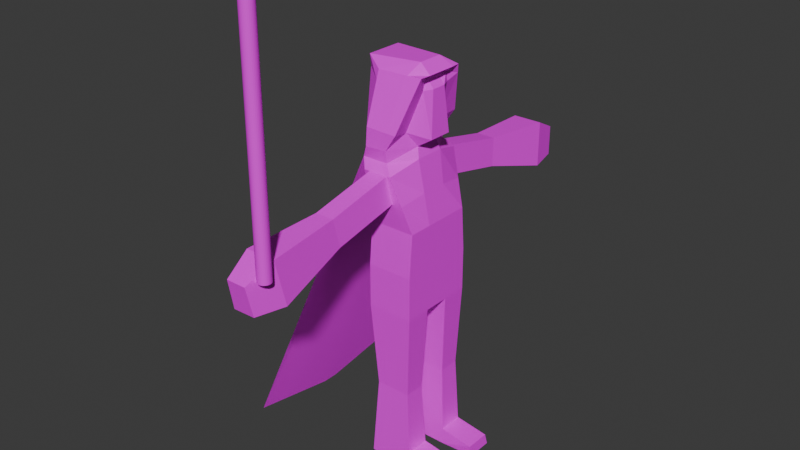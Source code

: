 # Source: untitled2.blend  (saved by Blender 4.2.66; exported with 4.5.12 LTS)
import bpy
from mathutils import Matrix  # noqa: F401  (used for matrix-valued properties, if any)

bpy.ops.wm.read_factory_settings(use_empty=True)
scene = bpy.context.scene
scene.name = 'Scene'

# ---- collections
col_collection = bpy.data.collections.new('Collection'); scene.collection.children.link(col_collection)

# ---- images (referenced by path relative to the original .blend; pixels are not part of the script)
import os
ASSET_DIR = os.environ.get("B2B_ASSET_DIR", "")  # directory of the original .blend (textures are referenced by path, not embedded)
HERE = os.path.dirname(os.path.abspath(__file__))  # packed textures are extracted next to this script under _unpacked/

def load_image(name, relpath, width, height, colorspace="sRGB"):
    """Load a texture the original file referenced (path relative to the .blend, or extracted next to this script)."""
    p = next((c for c in (os.path.join(HERE, relpath), os.path.join(ASSET_DIR, relpath)) if relpath and os.path.exists(c)), "")
    if p:
        img = bpy.data.images.load(p, check_existing=True)
        img.name = name
    else:  # same state as the original file: an image datablock whose file is absent (Cycles renders it pink)
        img = bpy.data.images.new(name, width, height)
        img.source = "FILE"
        img.filepath = "//" + (relpath or name)
    img.colorspace_settings.name = colorspace
    return img
img_anikin = load_image('anikin', 'textures/anikin.png', 1024, 1024, 'sRGB')

# ---- materials (node trees are filled in below, after node groups)
mat_anikin = bpy.data.materials.new('anikin')
mat_anikin.alpha_threshold = 0.0
mat_anikin.use_transparent_shadow = False
mat_anikin.roughness = 0.5
mat_anikin.line_color = (0.0, 0.0, 0.0, 1.0)

# ---- material node trees
mat_anikin.use_nodes = True; mat_anikin.node_tree.nodes.clear()
_N = mat_anikin.node_tree.nodes; _L = mat_anikin.node_tree.links
n0 = _N.new('ShaderNodeOutputMaterial'); n0.name = 'Material Output'; n0.location = (300, 300)
n1 = _N.new('ShaderNodeBsdfPrincipled'); n1.name = 'Principled BSDF'; n1.location = (10, 300)
n1.inputs[3].default_value = 1.45
n2 = _N.new('ShaderNodeTexImage'); n2.name = 'Image Texture'; n2.location = (-390, 289)
n2.image = img_anikin
n2.interpolation = 'Closest'
_L.new(n1.outputs[0], n0.inputs[0])
_L.new(n2.outputs[0], n1.inputs[0])
n0.is_active_output = True

# ---- world
world_world = bpy.data.worlds.new('World'); scene.world = world_world
world_world.use_nodes = True; world_world.node_tree.nodes.clear()
_N = world_world.node_tree.nodes; _L = world_world.node_tree.links
n0 = _N.new('ShaderNodeOutputWorld'); n0.name = 'World Output'; n0.location = (300, 300)
n1 = _N.new('ShaderNodeBackground'); n1.name = 'Background'; n1.location = (10, 300)
n1.inputs[0].default_value = (0.05088, 0.05088, 0.05088, 1.0)
_L.new(n1.outputs[0], n0.inputs[0])
n0.is_active_output = True
world_world.color = (0.05088, 0.05088, 0.05088)
world_world.sun_shadow_jitter_overblur = 0.0

# ---- meshes
me_cylinder = bpy.data.meshes.new('Cylinder')
me_cylinder.from_pydata([(0.0, 1.0, -1.0), (0.0, 1.0, 1.0), (0.1951, 0.9808, -1.0), (0.1951, 0.9808, 1.0), (0.3827, 0.9239, -1.0), (0.3827, 0.9239, 1.0), (0.5556, 0.8315, -1.0), (0.5556, 0.8315, 1.0), (0.7071, 0.7071, -1.0), (0.7071, 0.7071, 1.0), (0.8315, 0.5556, -1.0), (0.8315, 0.5556, 1.0), (0.9239, 0.3827, -1.0), (0.9239, 0.3827, 1.0), (0.9808, 0.1951, -1.0), (0.9808, 0.1951, 1.0), (1.0, 0.0, -1.0), (1.0, 0.0, 1.0), (0.9808, -0.1951, -1.0), (0.9808, -0.1951, 1.0), (0.9239, -0.3827, -1.0), (0.9239, -0.3827, 1.0), (0.8315, -0.5556, -1.0), (0.8315, -0.5556, 1.0), (0.7071, -0.7071, -1.0), (0.7071, -0.7071, 1.0), (0.5556, -0.8315, -1.0), (0.5556, -0.8315, 1.0), (0.3827, -0.9239, -1.0), (0.3827, -0.9239, 1.0), (0.1951, -0.9808, -1.0), (0.1951, -0.9808, 1.0), (0.0, -1.0, -1.0), (0.0, -1.0, 1.0), (-0.1951, -0.9808, -1.0), (-0.1951, -0.9808, 1.0), (-0.3827, -0.9239, -1.0), (-0.3827, -0.9239, 1.0), (-0.5556, -0.8315, -1.0), (-0.5556, -0.8315, 1.0), (-0.7071, -0.7071, -1.0), (-0.7071, -0.7071, 1.0), (-0.8315, -0.5556, -1.0), (-0.8315, -0.5556, 1.0), (-0.9239, -0.3827, -1.0), (-0.9239, -0.3827, 1.0), (-0.9808, -0.1951, -1.0), (-0.9808, -0.1951, 1.0), (-1.0, 0.0, -1.0), (-1.0, 0.0, 1.0), (-0.9808, 0.1951, -1.0), (-0.9808, 0.1951, 1.0), (-0.9239, 0.3827, -1.0), (-0.9239, 0.3827, 1.0), (-0.8315, 0.5556, -1.0), (-0.8315, 0.5556, 1.0), (-0.7071, 0.7071, -1.0), (-0.7071, 0.7071, 1.0), (-0.5556, 0.8315, -1.0), (-0.5556, 0.8315, 1.0), (-0.3827, 0.9239, -1.0), (-0.3827, 0.9239, 1.0), (-0.1951, 0.9808, -1.0), (-0.1951, 0.9808, 1.0), (2.199, 24.75, -1.883), (-5.014, 37.07, -1.883), (-5.014, 23.89, -0.7318), (-5.014, 24.75, -1.883), (2.199, 37.07, -1.526), (0.586, 33.25, -0.6547), (-6.01, 36.93, -0.6596), (2.199, 28.86, -1.883), (2.199, 32.96, -1.883), (2.199, 28.86, -1.526), (2.199, 32.78, -1.17), (-5.866, 28.86, -1.528), (-5.866, 32.96, -1.528), (-5.014, 29.04, -1.17), (-5.014, 32.78, -1.17), (-0.6508, 27.36, -0.4491), (-4.898, 24.31, -0.4102), (-4.898, 37.51, -0.4102), (1.25, 28.54, -0.05517), (-4.466, 26.36, -0.006947), (-4.466, 35.46, -0.006947), (0.07211, 32.81, -0.5697), (-5.14, 24.36, -0.565), (-5.866, 31.59, -1.885), (-5.866, 30.23, -1.885), (2.199, 30.23, -1.883), (2.199, 31.59, -1.883), (2.199, 31.59, -1.526), (2.199, 31.53, -1.17), (2.199, 30.29, -1.17), (-5.866, 30.23, -1.528), (-5.866, 31.59, -1.528), (2.359, 29.06, -0.4922), (-7.186, 28.91, -0.4539), (0.7185, 31.94, -0.04655), (-7.415, 27.99, 0.04989), (-7.002, 32.75, -0.5563), (0.8343, 37.21, -0.9559), (1.412, 33.01, -0.9183), (1.412, 28.81, -0.9183), (-5.014, 30.21, -0.9183), (1.412, 30.21, -0.9183), (0.2829, 37.07, -1.883), (-1.174, 37.92, -0.7318), (0.2829, 37.07, -1.526), (0.2829, 28.86, -1.883), (-0.1503, 37.35, -0.4225), (2.138, 34.86, -0.01225), (2.138, 26.96, -0.01225), (2.393, 28.51, -0.008067), (0.2829, 31.59, -1.883), (0.2829, 30.23, -1.883), (-0.7194, 37.21, -0.9559), (-1.428, 37.07, -1.883), (-4.118, 23.89, -0.7318), (-1.428, 24.75, -1.526), (-2.928, 24.48, -0.5616), (-1.428, 31.59, -1.883), (-1.428, 30.23, -1.883), (-1.428, 24.75, -1.883), (-4.118, 37.92, -0.7318), (-1.428, 37.07, -1.526), (-1.428, 36.53, -1.17), (-3.226, 24.89, -0.6596), (0.00436, 35.06, -0.01054), (0.5006, 32.87, 0.06325), (-4.046, 37.21, -0.959), (1.39, 33.5, -0.1277), (1.39, 28.32, -0.1277), (-7.373, 33.66, -0.04284), (-7.373, 28.16, -0.04284), (1.976, 29.73, -0.1286), (1.717, 26.5, -0.08776), (-0.3064, 26.33, -0.08563), (-4.099, 48.47, -0.8528), (-1.155, 48.47, -0.8528), (-4.027, 47.76, -1.08), (-0.7003, 47.76, -1.077), (-5.019, 59.81, -0.8965), (-0.3394, 59.81, -0.8966), (-4.905, 58.68, -1.258), (0.3829, 58.68, -1.253), (-4.129, 64.11, -1.011), (-1.072, 64.11, -1.011), (-4.054, 63.36, -1.247), (-0.6006, 63.36, -1.243), (-0.5967, 23.89, -0.7318), (-0.5967, 37.92, -0.7318), (-5.014, 37.92, -0.7318), (2.199, 25.29, -1.17), (2.199, 24.75, -1.526), (-5.014, 37.07, -1.526), (-5.014, 36.53, -1.17), (2.199, 36.53, -1.17), (-5.014, 25.29, -1.17), (-5.014, 24.75, -1.526), (-5.866, 28.86, -1.885), (0.586, 28.57, -0.6547), (-6.01, 24.89, -0.6596), (2.199, 32.96, -1.526), (2.199, 29.04, -1.17), (-0.6508, 34.46, -0.4491), (1.25, 33.28, -0.05517), (0.07211, 29.01, -0.5697), (-5.14, 37.46, -0.565), (0.586, 30.13, -0.6547), (0.586, 31.69, -0.6547), (-6.133, 32.18, -0.6481), (-6.133, 29.64, -0.6481), (2.199, 30.23, -1.526), (-5.014, 31.53, -1.17), (-5.014, 30.29, -1.17), (2.359, 32.76, -0.4922), (-7.186, 32.91, -0.4539), (0.7185, 29.88, -0.04655), (-7.415, 33.83, 0.04989), (0.07211, 30.28, -0.5697), (0.07211, 31.54, -0.5697), (-7.002, 29.07, -0.5563), (-5.014, 37.21, -0.9559), (0.8343, 24.61, -0.9559), (-5.014, 24.61, -0.9559), (-5.014, 33.01, -0.9183), (-5.014, 28.81, -0.9183), (-5.014, 31.61, -0.9183), (1.412, 31.61, -0.9183), (0.2829, 24.75, -1.883), (-1.174, 23.89, -0.7318), (0.2829, 24.75, -1.526), (0.2829, 25.29, -1.17), (0.2829, 36.53, -1.17), (-1.898, 24.89, -0.6596), (-1.898, 36.93, -0.6596), (-0.1503, 24.47, -0.4225), (-1.872, 37.28, -0.56), (-1.872, 24.54, -0.56), (2.393, 33.31, -0.008067), (-0.7194, 24.61, -0.9559), (-1.428, 28.86, -1.883), (-2.928, 37.34, -0.5616), (-1.428, 25.29, -1.17), (-3.226, 36.93, -0.6596), (-1.684, 24.42, -0.4185), (-1.684, 37.4, -0.4185), (0.00436, 26.76, -0.01054), (0.5006, 28.95, 0.06325), (-4.046, 24.61, -0.959), (-4.546, 25.98, -0.08117), (-4.546, 35.84, -0.08117), (1.976, 32.09, -0.1286), (1.717, 35.32, -0.08776), (-0.3064, 35.49, -0.08563), (-4.099, 13.35, -0.8528), (-1.155, 13.35, -0.8528), (-4.027, 14.06, -1.08), (-0.7003, 14.06, -1.077), (-5.019, 2.005, -0.8965), (-0.3394, 2.005, -0.8966), (-4.905, 3.141, -1.258), (0.3829, 3.141, -1.253), (-4.129, -2.285, -1.011), (-1.072, -2.285, -1.011), (-4.054, -1.544, -1.247), (-0.6006, -1.544, -1.243), (2.199, 37.07, -1.883), (-5.866, 32.96, -1.885), (0.2829, 32.96, -1.883), (-1.428, 32.96, -1.883), (2.199, 37.24, -3.282), (-5.014, 37.24, -3.282), (-5.866, 33.13, -3.283), (2.199, 33.13, -3.282), (0.2829, 37.24, -3.282), (0.2829, 33.13, -3.282), (-1.428, 33.13, -3.282), (-1.428, 37.24, -3.282), (2.199, 24.99, -3.273), (-5.014, 24.99, -3.273), (-5.866, 29.09, -3.274), (2.199, 29.09, -3.273), (0.2829, 24.99, -3.273), (0.2829, 29.09, -3.273), (-1.428, 24.99, -3.273), (-1.428, 29.09, -3.273), (-1.351, 28.49, -2.59), (-0.04084, 28.49, -2.59), (-0.04084, 25.35, -2.59), (-1.351, 25.35, -2.59), (-4.094, 25.35, -2.59), (1.426, 25.35, -2.59), (-4.747, 28.49, -2.592), (1.426, 28.49, -2.59), (-4.24, 36.75, -2.578), (-1.363, 36.75, -2.578), (1.549, 33.45, -2.578), (0.01057, 33.45, -2.578), (-1.363, 33.45, -2.578), (-4.924, 33.45, -2.58), (0.01057, 36.75, -2.578), (1.549, 36.75, -2.578), (0.2145, 28.97, -3.129), (-1.412, 25.06, -3.129), (-4.819, 25.06, -3.129), (-1.412, 28.97, -3.129), (0.2145, 25.06, -3.129), (2.036, 25.06, -3.129), (-5.629, 28.97, -3.13), (2.036, 28.97, -3.129), (-1.415, 37.14, -3.143), (0.2291, 33.2, -3.143), (-5.68, 33.2, -3.144), (2.071, 37.14, -3.143), (-4.861, 37.14, -3.143), (2.071, 33.2, -3.143), (-1.415, 33.2, -3.143), (0.2291, 37.14, -3.143), (7.728, 37.24, -3.266), (7.728, 33.13, -3.266), (7.582, 36.85, -3.171), (7.728, 29.09, -3.257), (7.728, 24.99, -3.257), (7.76, 24.83, -3.161), (7.76, 28.73, -3.161), (7.582, 32.91, -3.171), (-18.69, 46.73, -2.905), (-18.69, 15.09, -2.905), (-19.52, 32.18, -3.077), (-19.52, 29.64, -3.077)], [], [(0, 1, 3, 2), (2, 3, 5, 4), (4, 5, 7, 6), (6, 7, 9, 8), (8, 9, 11, 10), (10, 11, 13, 12), (12, 13, 15, 14), (14, 15, 17, 16), (16, 17, 19, 18), (18, 19, 21, 20), (20, 21, 23, 22), (22, 23, 25, 24), (24, 25, 27, 26), (26, 27, 29, 28), (28, 29, 31, 30), (30, 31, 33, 32), (32, 33, 35, 34), (34, 35, 37, 36), (36, 37, 39, 38), (38, 39, 41, 40), (40, 41, 43, 42), (42, 43, 45, 44), (44, 45, 47, 46), (46, 47, 49, 48), (48, 49, 51, 50), (50, 51, 53, 52), (52, 53, 55, 54), (54, 55, 57, 56), (56, 57, 59, 58), (58, 59, 61, 60), (3, 1, 63, 61, 59, 57, 55, 53, 51, 49, 47, 45, 43, 41, 39, 37, 35, 33, 31, 29, 27, 25, 23, 21, 19, 17, 15, 13, 11, 9, 7, 5), (60, 61, 63, 62), (62, 63, 1, 0), (0, 2, 4, 6, 8, 10, 12, 14, 16, 18, 20, 22, 24, 26, 28, 30, 32, 34, 36, 38, 40, 42, 44, 46, 48, 50, 52, 54, 56, 58, 60, 62), (127, 162, 66, 118), (210, 118, 66, 185), (186, 70, 152, 183), (103, 161, 150, 184), (116, 107, 151, 101), (106, 108, 68, 228), (108, 194, 157, 68), (71, 73, 154, 64), (73, 164, 153, 154), (229, 76, 155, 65), (76, 78, 156, 155), (123, 119, 159, 67), (119, 204, 158, 159), (159, 158, 77, 75), (95, 174, 78, 76), (67, 159, 75, 160), (87, 95, 76, 229), (68, 157, 74, 163), (173, 93, 164, 73), (228, 68, 163, 72), (89, 173, 73, 71), (101, 151, 69, 102), (105, 169, 161, 103), (115, 89, 71, 109), (185, 66, 162, 187), (188, 171, 70, 186), (124, 152, 70, 205), (203, 168, 81, 207), (215, 212, 84, 128), (199, 167, 79, 197), (182, 86, 80, 97), (181, 85, 165, 176), (209, 99, 83, 208), (213, 131, 166, 98), (136, 132, 82, 112), (134, 211, 83, 99), (170, 69, 85, 181), (172, 162, 86, 182), (205, 70, 168, 203), (70, 171, 100, 168), (171, 172, 182, 100), (212, 133, 179, 84), (133, 134, 99, 179), (132, 135, 178, 82), (135, 213, 98, 178), (128, 84, 179, 129), (129, 179, 99, 209), (167, 180, 96, 79), (180, 181, 176, 96), (168, 100, 177, 81), (100, 182, 97, 177), (187, 162, 172, 104), (104, 172, 171, 188), (230, 72, 90, 114), (114, 90, 89, 115), (102, 69, 170, 189), (189, 170, 169, 105), (72, 163, 91, 90), (90, 91, 173, 89), (163, 74, 92, 91), (91, 92, 93, 173), (160, 75, 94, 88), (88, 94, 95, 87), (75, 77, 175, 94), (94, 175, 174, 95), (92, 189, 105, 93), (74, 102, 189, 92), (175, 104, 188, 174), (77, 187, 104, 175), (174, 188, 186, 78), (158, 185, 187, 77), (93, 105, 103, 164), (157, 101, 102, 74), (194, 116, 101, 157), (164, 103, 184, 153), (78, 186, 183, 156), (126, 130, 116, 194), (121, 114, 115, 122), (231, 230, 114, 121), (98, 200, 113, 178), (166, 111, 200, 98), (69, 196, 198, 85), (127, 195, 199, 120), (137, 136, 112, 208), (178, 113, 112, 82), (120, 199, 197, 206), (131, 214, 111, 166), (85, 198, 110, 165), (151, 107, 196, 69), (122, 115, 109, 202), (64, 154, 192, 190), (125, 126, 194, 108), (117, 125, 108, 106), (124, 107, 139, 138), (183, 152, 124, 130), (65, 155, 125, 117), (155, 156, 126, 125), (88, 122, 202, 160), (86, 120, 206, 80), (211, 137, 208, 83), (162, 127, 120, 86), (229, 231, 121, 87), (87, 121, 122, 88), (156, 183, 130, 126), (200, 129, 209, 113), (111, 128, 129, 200), (113, 209, 208, 112), (214, 215, 128, 111), (198, 203, 207, 110), (107, 124, 205, 196), (192, 193, 204, 119), (190, 192, 119, 123), (201, 191, 118, 210), (195, 127, 118, 191), (110, 207, 215, 214), (80, 206, 137, 211), (165, 110, 214, 131), (206, 197, 136, 137), (96, 176, 213, 135), (79, 96, 135, 132), (177, 97, 134, 133), (81, 177, 133, 212), (97, 80, 211, 134), (197, 79, 132, 136), (176, 165, 131, 213), (207, 81, 212, 215), (141, 140, 144, 145), (130, 124, 138, 140), (116, 130, 140, 141), (107, 116, 141, 139), (143, 145, 149, 147), (139, 141, 145, 143), (138, 139, 143, 142), (140, 138, 142, 144), (148, 146, 147, 149), (142, 143, 147, 146), (144, 142, 146, 148), (145, 144, 148, 149), (201, 184, 150, 191), (192, 154, 153, 193), (169, 180, 167, 161), (170, 181, 180, 169), (193, 153, 184, 201), (204, 193, 201, 210), (161, 167, 199, 195), (205, 203, 198, 196), (150, 161, 195, 191), (118, 216, 217, 191), (158, 204, 210, 185), (116, 130, 124, 107), (219, 223, 222, 218), (210, 218, 216, 118), (201, 219, 218, 210), (191, 217, 219, 201), (221, 225, 227, 223), (217, 221, 223, 219), (216, 220, 221, 217), (218, 222, 220, 216), (226, 227, 225, 224), (220, 224, 225, 221), (222, 226, 224, 220), (223, 227, 226, 222), (276, 272, 239, 233), (277, 273, 237, 235), (278, 274, 234, 238), (279, 275, 232, 236), (273, 278, 238, 237), (272, 279, 236, 239), (277, 235, 281, 287), (274, 276, 233, 234), (267, 264, 245, 247), (268, 265, 246, 244), (265, 266, 241, 246), (269, 268, 244, 240), (270, 267, 247, 242), (266, 270, 242, 241), (275, 277, 287, 282), (264, 271, 243, 245), (109, 71, 255, 249), (71, 64, 253, 255), (67, 160, 254, 252), (160, 202, 248, 254), (64, 190, 250, 253), (123, 67, 252, 251), (190, 123, 251, 250), (202, 109, 249, 248), (229, 65, 256, 261), (228, 72, 258, 263), (117, 106, 262, 257), (230, 231, 260, 259), (106, 228, 263, 262), (231, 229, 261, 260), (72, 230, 259, 258), (65, 117, 257, 256), (241, 242, 247, 246), (246, 247, 245, 244), (243, 240, 244, 245), (236, 232, 235, 237), (239, 236, 237, 238), (234, 233, 239, 238), (249, 255, 271, 264), (255, 253, 269, 271), (252, 254, 270, 266), (254, 248, 267, 270), (253, 250, 268, 269), (251, 252, 266, 265), (250, 251, 265, 268), (248, 249, 264, 267), (261, 256, 276, 274), (263, 258, 277, 275), (257, 262, 279, 272), (259, 260, 278, 273), (262, 263, 275, 279), (260, 261, 274, 278), (258, 259, 273, 277), (256, 257, 272, 276), (282, 287, 281, 280), (286, 285, 284, 283), (240, 243, 283, 284), (232, 275, 282, 280), (235, 232, 280, 281), (271, 269, 285, 286), (243, 271, 286, 283), (269, 240, 284, 285), (171, 70, 288, 290), (171, 172, 291, 290), (172, 162, 289, 291)])
_uv = me_cylinder.uv_layers.new(name='UVMap')
_uv.uv.foreach_set('vector', [0.9757, 0.3048, 0.9757, 0.3929, 0.9702, 0.3929, 0.9702, 0.3048, 0.9702, 0.3048, 0.9702, 0.3929, 0.9647, 0.3929, 0.9647, 0.3048, 0.9647, 0.3048, 0.9647, 0.3929, 0.9591, 0.3929, 0.9591, 0.3048, 0.9591, 0.3048, 0.9591, 0.3929, 0.9536, 0.3929, 0.9536, 0.3048, 0.9536, 0.3048, 0.9536, 0.3929, 0.9481, 0.3929, 0.9481, 0.3048, 0.9481, 0.3048, 0.9481, 0.3929, 0.9426, 0.3929, 0.9426, 0.3048, 0.9426, 0.3048, 0.9426, 0.3929, 0.9371, 0.3929, 0.9371, 0.3048, 0.9371, 0.3048, 0.9371, 0.3929, 0.9316, 0.3929, 0.9316, 0.3048, 0.9316, 0.3048, 0.9316, 0.3929, 0.9261, 0.3929, 0.9261, 0.3048, 0.9261, 0.3048, 0.9261, 0.3929, 0.9206, 0.3929, 0.9206, 0.3048, 0.9206, 0.3048, 0.9206, 0.3929, 0.9151, 0.3929, 0.9151, 0.3048, 0.9151, 0.3048, 0.9151, 0.3929, 0.9096, 0.3929, 0.9096, 0.3048, 0.9096, 0.3048, 0.9096, 0.3929, 0.9041, 0.3929, 0.9041, 0.3048, 0.9041, 0.3048, 0.9041, 0.3929, 0.8986, 0.3929, 0.8986, 0.3048, 0.8986, 0.3048, 0.8986, 0.3929, 0.8931, 0.3929, 0.8931, 0.3048, 0.8931, 0.3048, 0.8931, 0.3929, 0.8876, 0.3929, 0.8876, 0.3048, 0.8876, 0.3048, 0.8876, 0.3929, 0.8821, 0.3929, 0.8821, 0.3048, 0.8821, 0.3048, 0.8821, 0.3929, 0.8766, 0.3929, 0.8766, 0.3048, 0.8766, 0.3048, 0.8766, 0.3929, 0.8711, 0.3929, 0.8711, 0.3048, 0.8711, 0.3048, 0.8711, 0.3929, 0.8656, 0.3929, 0.8656, 0.3048, 0.8656, 0.3048, 0.8656, 0.3929, 0.86, 0.3929, 0.86, 0.3048, 0.86, 0.3048, 0.86, 0.3929, 0.8545, 0.3929, 0.8545, 0.3048, 0.8545, 0.3048, 0.8545, 0.3929, 0.849, 0.3929, 0.849, 0.3048, 0.849, 0.3048, 0.849, 0.3929, 0.8435, 0.3929, 0.8435, 0.3048, 0.8435, 0.3048, 0.8435, 0.3929, 0.838, 0.3929, 0.838, 0.3048, 0.838, 0.3048, 0.838, 0.3929, 0.8325, 0.3929, 0.8325, 0.3048, 0.8325, 0.3048, 0.8325, 0.3929, 0.827, 0.3929, 0.827, 0.3048, 0.827, 0.3048, 0.827, 0.3929, 0.8215, 0.3929, 0.8215, 0.3048, 0.8215, 0.3048, 0.8215, 0.3929, 0.816, 0.3929, 0.816, 0.3048, 0.816, 0.3048, 0.816, 0.3929, 0.8105, 0.3929, 0.8105, 0.3048, 0.8518, 0.3022, 0.8435, 0.303, 0.8353, 0.3022, 0.8273, 0.2998, 0.82, 0.2959, 0.8136, 0.2906, 0.8084, 0.2842, 0.8045, 0.2769, 0.8021, 0.269, 0.8012, 0.2607, 0.8021, 0.2525, 0.8045, 0.2446, 0.8084, 0.2373, 0.8136, 0.2309, 0.82, 0.2256, 0.8273, 0.2217, 0.8353, 0.2193, 0.8435, 0.2185, 0.8518, 0.2193, 0.8597, 0.2217, 0.867, 0.2256, 0.8734, 0.2309, 0.8787, 0.2373, 0.8826, 0.2446, 0.885, 0.2525, 0.8858, 0.2607, 0.885, 0.269, 0.8826, 0.2769, 0.8787, 0.2842, 0.8734, 0.2906, 0.867, 0.2959, 0.8597, 0.2998, 0.8105, 0.3048, 0.8105, 0.3929, 0.805, 0.3929, 0.805, 0.3048, 0.805, 0.3048, 0.805, 0.3929, 0.7995, 0.3929, 0.7995, 0.3048, 0.9316, 0.303, 0.9399, 0.3022, 0.9478, 0.2998, 0.9551, 0.2959, 0.9615, 0.2906, 0.9668, 0.2842, 0.9707, 0.2769, 0.9731, 0.269, 0.9739, 0.2607, 0.9731, 0.2525, 0.9707, 0.2446, 0.9668, 0.2373, 0.9615, 0.2309, 0.9551, 0.2256, 0.9478, 0.2217, 0.9399, 0.2193, 0.9316, 0.2185, 0.9234, 0.2193, 0.9154, 0.2217, 0.9081, 0.2256, 0.9017, 0.2309, 0.8965, 0.2373, 0.8926, 0.2446, 0.8901, 0.2525, 0.8893, 0.2607, 0.8901, 0.269, 0.8926, 0.2769, 0.8965, 0.2842, 0.9017, 0.2906, 0.9081, 0.2959, 0.9154, 0.2998, 0.9234, 0.3022, 0.111, 0.5931, 0.1275, 0.5956, 0.12, 0.6047, 0.1148, 0.6038, 0.1104, 0.6294, 0.1148, 0.6038, 0.12, 0.6047, 0.1161, 0.63, 0.3018, 0.3271, 0.2718, 0.3664, 0.2631, 0.354, 0.269, 0.3214, 0.1874, 0.3231, 0.1835, 0.3632, 0.1463, 0.3496, 0.1548, 0.3165, 0.09072, 0.3544, 0.09728, 0.3794, 0.09387, 0.3799, 0.08153, 0.3558, 0.06893, 0.2513, 0.075, 0.2911, 0.06366, 0.2929, 0.05759, 0.2531, 0.075, 0.2911, 0.0811, 0.3311, 0.06976, 0.3328, 0.06366, 0.2929, 0.1928, 0.1819, 0.1911, 0.2337, 0.1595, 0.2327, 0.1612, 0.1809, 0.1911, 0.2337, 0.1907, 0.2856, 0.162, 0.2845, 0.1595, 0.2327, 0.3007, 0.1851, 0.3013, 0.2372, 0.2688, 0.2381, 0.268, 0.1858, 0.3013, 0.2372, 0.3032, 0.29, 0.2742, 0.2902, 0.2688, 0.2381, 0.07892, 0.7304, 0.08506, 0.6907, 0.1062, 0.694, 0.1001, 0.7337, 0.08506, 0.6907, 0.09123, 0.6508, 0.1124, 0.6541, 0.1062, 0.694, 0.3656, 0.2369, 0.3615, 0.2892, 0.3324, 0.2897, 0.3331, 0.2368, 0.3119, 0.2371, 0.313, 0.2899, 0.3032, 0.29, 0.3013, 0.2372, 0.3651, 0.1846, 0.3656, 0.2369, 0.3331, 0.2368, 0.3325, 0.1847, 0.3113, 0.185, 0.3119, 0.2371, 0.3013, 0.2372, 0.3007, 0.1851, 0.2543, 0.2357, 0.2485, 0.2873, 0.2198, 0.2866, 0.2227, 0.2347, 0.2016, 0.234, 0.2004, 0.286, 0.1907, 0.2856, 0.1911, 0.2337, 0.256, 0.1839, 0.2543, 0.2357, 0.2227, 0.2347, 0.2244, 0.1829, 0.2033, 0.1822, 0.2016, 0.234, 0.1911, 0.2337, 0.1928, 0.1819, 0.2538, 0.3198, 0.2602, 0.3537, 0.2215, 0.3647, 0.2206, 0.3242, 0.1985, 0.3235, 0.1961, 0.364, 0.1835, 0.3632, 0.1874, 0.3231, 0.614, 0.3771, 0.6405, 0.3771, 0.6404, 0.396, 0.614, 0.3959, 0.3674, 0.3203, 0.3741, 0.3527, 0.3656, 0.3653, 0.3347, 0.3267, 0.3128, 0.327, 0.3088, 0.368, 0.2718, 0.3664, 0.3018, 0.3271, 0.1147, 0.3767, 0.12, 0.3759, 0.1274, 0.385, 0.111, 0.3875, 0.1109, 0.399, 0.124, 0.3968, 0.125, 0.4143, 0.1058, 0.416, 0.1027, 0.4559, 0.1278, 0.4527, 0.1284, 0.4614, 0.102, 0.4648, 0.1468, 0.3801, 0.1859, 0.3775, 0.1706, 0.3963, 0.1485, 0.4031, 0.3333, 0.3829, 0.3727, 0.3796, 0.3752, 0.402, 0.3348, 0.3981, 0.5122, 0.7278, 0.5395, 0.7349, 0.5861, 0.7755, 0.5241, 0.7809, 0.1011, 0.501, 0.1466, 0.5083, 0.1285, 0.5194, 0.1023, 0.5159, 0.518, 0.8944, 0.5486, 0.8955, 0.5442, 0.9241, 0.5156, 0.9346, 0.1656, 0.4528, 0.1793, 0.4461, 0.1821, 0.4566, 0.1688, 0.4642, 0.3412, 0.4587, 0.3683, 0.4512, 0.3679, 0.4624, 0.3425, 0.4723, 0.2089, 0.3645, 0.2215, 0.3647, 0.218, 0.3788, 0.2072, 0.3785, 0.3287, 0.3678, 0.3656, 0.3653, 0.3727, 0.3796, 0.3333, 0.3829, 0.111, 0.3875, 0.1274, 0.385, 0.124, 0.3968, 0.1109, 0.399, 0.2718, 0.3664, 0.3088, 0.368, 0.3045, 0.3833, 0.2651, 0.3808, 0.3088, 0.368, 0.3287, 0.3678, 0.3333, 0.3829, 0.3045, 0.3833, 0.271, 0.4523, 0.2983, 0.4592, 0.2903, 0.4674, 0.2717, 0.4634, 0.2983, 0.4592, 0.3412, 0.4587, 0.3425, 0.4723, 0.2903, 0.4674, 0.4407, 0.893, 0.4718, 0.8934, 0.4727, 0.9342, 0.444, 0.9224, 0.4718, 0.8934, 0.518, 0.8944, 0.5156, 0.9346, 0.4727, 0.9342, 0.102, 0.4648, 0.1284, 0.4614, 0.1466, 0.4727, 0.1006, 0.4795, 0.1006, 0.4795, 0.1466, 0.4727, 0.1466, 0.5083, 0.1011, 0.501, 0.4598, 0.7338, 0.4858, 0.7295, 0.4712, 0.778, 0.4113, 0.7691, 0.4858, 0.7295, 0.5122, 0.7278, 0.5241, 0.7809, 0.4712, 0.778, 0.2651, 0.3808, 0.3045, 0.3833, 0.3034, 0.3985, 0.2631, 0.4033, 0.3045, 0.3833, 0.3333, 0.3829, 0.3348, 0.3981, 0.3034, 0.3985, 0.3347, 0.3267, 0.3656, 0.3653, 0.3287, 0.3678, 0.3237, 0.3269, 0.3237, 0.3269, 0.3287, 0.3678, 0.3088, 0.368, 0.3128, 0.327, 0.614, 0.3393, 0.6405, 0.3393, 0.6405, 0.3582, 0.614, 0.3582, 0.614, 0.3582, 0.6405, 0.3582, 0.6405, 0.3771, 0.614, 0.3771, 0.2206, 0.3242, 0.2215, 0.3647, 0.2089, 0.3645, 0.2095, 0.3239, 0.2095, 0.3239, 0.2089, 0.3645, 0.1961, 0.364, 0.1985, 0.3235, 0.2244, 0.1829, 0.2227, 0.2347, 0.2122, 0.2344, 0.2138, 0.1826, 0.2138, 0.1826, 0.2122, 0.2344, 0.2016, 0.234, 0.2033, 0.1822, 0.2227, 0.2347, 0.2198, 0.2866, 0.2101, 0.2863, 0.2122, 0.2344, 0.2122, 0.2344, 0.2101, 0.2863, 0.2004, 0.286, 0.2016, 0.234, 0.3325, 0.1847, 0.3331, 0.2368, 0.3225, 0.237, 0.3219, 0.1848, 0.3219, 0.1848, 0.3225, 0.237, 0.3119, 0.2371, 0.3113, 0.185, 0.3331, 0.2368, 0.3324, 0.2897, 0.3227, 0.2898, 0.3225, 0.237, 0.3225, 0.237, 0.3227, 0.2898, 0.313, 0.2899, 0.3119, 0.2371, 0.2101, 0.2863, 0.2095, 0.3239, 0.1985, 0.3235, 0.2004, 0.286, 0.2198, 0.2866, 0.2206, 0.3242, 0.2095, 0.3239, 0.2101, 0.2863, 0.3227, 0.2898, 0.3237, 0.3269, 0.3128, 0.327, 0.313, 0.2899, 0.3324, 0.2897, 0.3347, 0.3267, 0.3237, 0.3269, 0.3227, 0.2898, 0.313, 0.2899, 0.3128, 0.327, 0.3018, 0.3271, 0.3032, 0.29, 0.3615, 0.2892, 0.3674, 0.3203, 0.3347, 0.3267, 0.3324, 0.2897, 0.2004, 0.286, 0.1985, 0.3235, 0.1874, 0.3231, 0.1907, 0.2856, 0.2485, 0.2873, 0.2538, 0.3198, 0.2206, 0.3242, 0.2198, 0.2866, 0.0811, 0.3311, 0.09072, 0.3544, 0.08153, 0.3558, 0.06976, 0.3328, 0.1907, 0.2856, 0.1874, 0.3231, 0.1548, 0.3165, 0.162, 0.2845, 0.3032, 0.29, 0.3018, 0.3271, 0.269, 0.3214, 0.2742, 0.2902, 0.09123, 0.3295, 0.1104, 0.351, 0.09072, 0.3544, 0.0811, 0.3311, 0.5904, 0.3582, 0.614, 0.3582, 0.614, 0.3771, 0.5904, 0.377, 0.5904, 0.3393, 0.614, 0.3393, 0.614, 0.3582, 0.5904, 0.3582, 0.2067, 0.4588, 0.2156, 0.4725, 0.1803, 0.4677, 0.1928, 0.4564, 0.2162, 0.4606, 0.2288, 0.4708, 0.2156, 0.4725, 0.2067, 0.4588, 0.2215, 0.3647, 0.2568, 0.3698, 0.2576, 0.3844, 0.218, 0.3788, 0.111, 0.5931, 0.1032, 0.5919, 0.1048, 0.5805, 0.111, 0.5816, 0.1029, 0.5248, 0.09088, 0.523, 0.08971, 0.5137, 0.1023, 0.5159, 0.1928, 0.4564, 0.1803, 0.4677, 0.1688, 0.4642, 0.1821, 0.4566, 0.111, 0.5816, 0.1048, 0.5805, 0.09678, 0.5637, 0.1059, 0.5646, 0.2202, 0.4502, 0.2338, 0.4588, 0.2288, 0.4708, 0.2162, 0.4606, 0.218, 0.3788, 0.2576, 0.3844, 0.2545, 0.4078, 0.232, 0.3993, 0.2602, 0.3537, 0.2631, 0.3571, 0.2568, 0.3698, 0.2215, 0.3647, 0.5904, 0.377, 0.614, 0.3771, 0.614, 0.3959, 0.5904, 0.3959, 0.0575, 0.7271, 0.06365, 0.6874, 0.07496, 0.6891, 0.06882, 0.7288, 0.08513, 0.2896, 0.09123, 0.3295, 0.0811, 0.3311, 0.075, 0.2911, 0.07906, 0.2498, 0.08513, 0.2896, 0.075, 0.2911, 0.06893, 0.2513, 0.7421, 0.6741, 0.7642, 0.6732, 0.7685, 0.7561, 0.7452, 0.7595, 0.1161, 0.3505, 0.12, 0.3759, 0.1147, 0.3767, 0.1104, 0.351, 0.1003, 0.2465, 0.1064, 0.2864, 0.08513, 0.2896, 0.07906, 0.2498, 0.1064, 0.2864, 0.1124, 0.3263, 0.09123, 0.3295, 0.08513, 0.2896, 0.5292, 0.3771, 0.5904, 0.377, 0.5904, 0.3959, 0.5292, 0.3959, 0.124, 0.5838, 0.111, 0.5816, 0.1059, 0.5646, 0.1251, 0.5664, 0.1279, 0.528, 0.1029, 0.5248, 0.1023, 0.5159, 0.1285, 0.5194, 0.1275, 0.5956, 0.111, 0.5931, 0.111, 0.5816, 0.124, 0.5838, 0.5292, 0.3393, 0.5904, 0.3393, 0.5904, 0.3582, 0.5292, 0.3582, 0.5292, 0.3582, 0.5904, 0.3582, 0.5904, 0.377, 0.5292, 0.3771, 0.1124, 0.3263, 0.1161, 0.3505, 0.1104, 0.351, 0.09123, 0.3295, 0.08768, 0.4762, 0.1006, 0.4795, 0.1011, 0.501, 0.08789, 0.5043, 0.08947, 0.4669, 0.102, 0.4648, 0.1006, 0.4795, 0.08768, 0.4762, 0.08789, 0.5043, 0.1011, 0.501, 0.1023, 0.5159, 0.08971, 0.5137, 0.09063, 0.4576, 0.1027, 0.4559, 0.102, 0.4648, 0.08947, 0.4669, 0.1046, 0.4, 0.1109, 0.399, 0.1058, 0.416, 0.09662, 0.4168, 0.09729, 0.3794, 0.1147, 0.3767, 0.111, 0.3875, 0.1031, 0.3887, 0.07496, 0.6891, 0.08112, 0.6493, 0.09123, 0.6508, 0.08506, 0.6907, 0.06882, 0.7288, 0.07496, 0.6891, 0.08506, 0.6907, 0.07892, 0.7304, 0.8596, 0.8092, 0.8567, 0.8426, 0.8344, 0.8384, 0.8338, 0.8092, 0.1032, 0.5919, 0.111, 0.5931, 0.1148, 0.6038, 0.09737, 0.6011, 0.09662, 0.4168, 0.1058, 0.416, 0.1027, 0.4559, 0.09063, 0.4576, 0.1251, 0.5664, 0.1059, 0.5646, 0.1029, 0.5248, 0.1279, 0.528, 0.232, 0.3993, 0.2545, 0.4078, 0.2338, 0.4588, 0.2202, 0.4502, 0.1059, 0.5646, 0.09678, 0.5637, 0.09088, 0.523, 0.1029, 0.5248, 0.4712, 0.778, 0.5241, 0.7809, 0.518, 0.8944, 0.4718, 0.8934, 0.4113, 0.7691, 0.4712, 0.778, 0.4718, 0.8934, 0.4407, 0.893, 0.3034, 0.3985, 0.3348, 0.3981, 0.3412, 0.4587, 0.2983, 0.4592, 0.2631, 0.4033, 0.3034, 0.3985, 0.2983, 0.4592, 0.271, 0.4523, 0.3348, 0.3981, 0.3752, 0.402, 0.3683, 0.4512, 0.3412, 0.4587, 0.1485, 0.4031, 0.1706, 0.3963, 0.1793, 0.4461, 0.1656, 0.4528, 0.5241, 0.7809, 0.5861, 0.7755, 0.5486, 0.8955, 0.518, 0.8944, 0.1058, 0.416, 0.125, 0.4143, 0.1278, 0.4527, 0.1027, 0.4559, 0.6827, 0.7612, 0.7097, 0.7621, 0.7111, 0.8531, 0.6716, 0.851, 0.7098, 0.6764, 0.7421, 0.6741, 0.7452, 0.7595, 0.7097, 0.7621, 0.6848, 0.6759, 0.7098, 0.6764, 0.7097, 0.7621, 0.6827, 0.7612, 0.6517, 0.6732, 0.6848, 0.6759, 0.6827, 0.7612, 0.6489, 0.7562, 0.698, 0.3695, 0.7574, 0.3596, 0.7469, 0.3933, 0.7162, 0.4081, 0.6489, 0.7562, 0.6827, 0.7612, 0.6716, 0.851, 0.6223, 0.8388, 0.7452, 0.7595, 0.7685, 0.7561, 0.795, 0.8386, 0.7616, 0.8472, 0.7097, 0.7621, 0.7452, 0.7595, 0.7616, 0.8472, 0.7111, 0.8531, 0.7523, 0.4052, 0.7398, 0.4224, 0.7162, 0.4081, 0.7469, 0.3933, 0.7526, 0.4615, 0.698, 0.4585, 0.7162, 0.4081, 0.7398, 0.4224, 0.7914, 0.4051, 0.7526, 0.4615, 0.7398, 0.4224, 0.7523, 0.4052, 0.7574, 0.3596, 0.7914, 0.4051, 0.7523, 0.4052, 0.7469, 0.3933, 0.09077, 0.626, 0.0816, 0.6246, 0.09396, 0.6006, 0.09737, 0.6011, 0.07496, 0.6891, 0.06365, 0.6874, 0.06981, 0.6475, 0.08112, 0.6493, 0.1961, 0.364, 0.1967, 0.3782, 0.1859, 0.3775, 0.1835, 0.3632, 0.2089, 0.3645, 0.2072, 0.3785, 0.1967, 0.3782, 0.1961, 0.364, 0.08112, 0.6493, 0.06981, 0.6475, 0.0816, 0.6246, 0.09077, 0.626, 0.09123, 0.6508, 0.08112, 0.6493, 0.09077, 0.626, 0.1104, 0.6294, 0.1835, 0.3632, 0.1859, 0.3775, 0.1468, 0.3801, 0.1486, 0.3657, 0.111, 0.3875, 0.1109, 0.399, 0.1046, 0.4, 0.1031, 0.3887, 0.1463, 0.3496, 0.1835, 0.3632, 0.1486, 0.3657, 0.1432, 0.3528, 0.81, 0.2146, 0.8131, 0.1293, 0.8364, 0.1327, 0.8321, 0.2155, 0.1124, 0.6541, 0.09123, 0.6508, 0.1104, 0.6294, 0.1161, 0.63, 0.8338, 0.7754, 0.8596, 0.7754, 0.8596, 0.8092, 0.8367, 0.8088, 0.7506, 0.1275, 0.7395, 0.03773, 0.779, 0.03568, 0.7776, 0.1266, 0.7777, 0.2124, 0.7776, 0.1266, 0.8131, 0.1293, 0.81, 0.2146, 0.7526, 0.2129, 0.7506, 0.1275, 0.7776, 0.1266, 0.7777, 0.2124, 0.7196, 0.2155, 0.7168, 0.1326, 0.7506, 0.1275, 0.7526, 0.2129, 0.3858, 0.5788, 0.3676, 0.6174, 0.337, 0.6026, 0.3276, 0.5735, 0.7168, 0.1326, 0.6901, 0.04997, 0.7395, 0.03773, 0.7506, 0.1275, 0.8131, 0.1293, 0.8295, 0.04161, 0.8628, 0.05013, 0.8364, 0.1327, 0.7776, 0.1266, 0.779, 0.03568, 0.8295, 0.04161, 0.8131, 0.1293, 0.3316, 0.6145, 0.337, 0.6026, 0.3676, 0.6174, 0.3441, 0.6316, 0.3312, 0.6708, 0.3441, 0.6316, 0.3676, 0.6174, 0.3858, 0.6678, 0.2925, 0.6143, 0.3316, 0.6145, 0.3441, 0.6316, 0.3312, 0.6708, 0.3276, 0.5735, 0.337, 0.6026, 0.3316, 0.6145, 0.2925, 0.6143, 0.1869, 0.7395, 0.2728, 0.7413, 0.2651, 0.8001, 0.1914, 0.8069, 0.3821, 0.8696, 0.3448, 0.9077, 0.3069, 0.8627, 0.3288, 0.8448, 0.3083, 0.9296, 0.2095, 0.967, 0.1841, 0.9071, 0.2779, 0.8771, 0.3129, 0.7477, 0.3598, 0.767, 0.3208, 0.8097, 0.2961, 0.8026, 0.3448, 0.9077, 0.3083, 0.9296, 0.2779, 0.8771, 0.3069, 0.8627, 0.2728, 0.7413, 0.3129, 0.7477, 0.2961, 0.8026, 0.2651, 0.8001, 0.3821, 0.8696, 0.3288, 0.8448, 0.3385, 0.8263, 0.3385, 0.8263, 0.8754, 0.8439, 0.8754, 0.8753, 0.855, 0.8756, 0.855, 0.843, 0.7292, 0.525, 0.7472, 0.5364, 0.727, 0.5596, 0.7125, 0.5522, 0.7314, 0.618, 0.7112, 0.6216, 0.7064, 0.5907, 0.7219, 0.5892, 0.7112, 0.6216, 0.6678, 0.6235, 0.6653, 0.5887, 0.7064, 0.5907, 0.755, 0.6078, 0.7314, 0.618, 0.7219, 0.5892, 0.7341, 0.5855, 0.6796, 0.5053, 0.7292, 0.525, 0.7125, 0.5522, 0.6653, 0.5368, 0.855, 0.8431, 0.855, 0.8742, 0.8338, 0.8756, 0.8338, 0.843, 0.3598, 0.767, 0.3821, 0.8696, 0.3385, 0.8263, 0.3387, 0.8265, 0.7472, 0.5364, 0.7655, 0.5558, 0.7378, 0.5685, 0.727, 0.5596, 0.614, 0.3959, 0.6404, 0.396, 0.6293, 0.5801, 0.609, 0.58, 0.1928, 0.1819, 0.1612, 0.1809, 0.1691, 0.07828, 0.1933, 0.07905, 0.3651, 0.1846, 0.3325, 0.1847, 0.3361, 0.08068, 0.3611, 0.08062, 0.5292, 0.3959, 0.5904, 0.3959, 0.5909, 0.58, 0.544, 0.5801, 0.0575, 0.7271, 0.06882, 0.7288, 0.05854, 0.808, 0.04988, 0.8066, 0.07892, 0.7304, 0.1001, 0.7337, 0.08247, 0.8117, 0.06627, 0.8092, 0.06882, 0.7288, 0.07892, 0.7304, 0.06627, 0.8092, 0.05854, 0.808, 0.5904, 0.3959, 0.614, 0.3959, 0.609, 0.58, 0.5909, 0.58, 0.3007, 0.1851, 0.268, 0.1858, 0.2678, 0.08357, 0.294, 0.08302, 0.256, 0.1839, 0.2244, 0.1829, 0.2314, 0.08203, 0.2567, 0.08285, 0.07906, 0.2498, 0.06893, 0.2513, 0.0587, 0.1734, 0.06683, 0.1722, 0.614, 0.3393, 0.5904, 0.3393, 0.5908, 0.1583, 0.6098, 0.1582, 0.06893, 0.2513, 0.05759, 0.2531, 0.0496, 0.1748, 0.0587, 0.1734, 0.5904, 0.3393, 0.5292, 0.3393, 0.5416, 0.1581, 0.5908, 0.1583, 0.6405, 0.3393, 0.614, 0.3393, 0.6098, 0.1582, 0.631, 0.1582, 0.1003, 0.2465, 0.07906, 0.2498, 0.06683, 0.1722, 0.08386, 0.1696, 0.6653, 0.5887, 0.6653, 0.5368, 0.7125, 0.5522, 0.7064, 0.5907, 0.7064, 0.5907, 0.7125, 0.5522, 0.727, 0.5596, 0.7219, 0.5892, 0.7378, 0.5685, 0.7341, 0.5855, 0.7219, 0.5892, 0.727, 0.5596, 0.2961, 0.8026, 0.3208, 0.8097, 0.3288, 0.8448, 0.3069, 0.8627, 0.2651, 0.8001, 0.2961, 0.8026, 0.3069, 0.8627, 0.2779, 0.8771, 0.1841, 0.9071, 0.1914, 0.8069, 0.2651, 0.8001, 0.2779, 0.8771, 0.609, 0.58, 0.6293, 0.5801, 0.6373, 0.7204, 0.6121, 0.7203, 0.1933, 0.07905, 0.1691, 0.07828, 0.1694, 6.194e-09, 0.1994, 0.0009572, 0.3611, 0.08062, 0.3361, 0.08068, 0.3304, 0.001527, 0.3614, 0.001452, 0.544, 0.5801, 0.5909, 0.58, 0.5897, 0.7203, 0.5315, 0.7205, 0.04988, 0.8066, 0.05854, 0.808, 0.04776, 0.8677, 0.03701, 0.866, 0.06627, 0.8092, 0.08247, 0.8117, 0.07748, 0.8723, 0.05736, 0.8692, 0.05854, 0.808, 0.06627, 0.8092, 0.05736, 0.8692, 0.04776, 0.8677, 0.5909, 0.58, 0.609, 0.58, 0.6121, 0.7203, 0.5897, 0.7203, 0.294, 0.08302, 0.2678, 0.08357, 0.2646, 0.0006545, 0.296, 1.144e-08, 0.2567, 0.08285, 0.2314, 0.08203, 0.232, 4.442e-09, 0.2624, 0.0009727, 0.06683, 0.1722, 0.0587, 0.1734, 0.04779, 0.1106, 0.05752, 0.1091, 0.6098, 0.1582, 0.5908, 0.1583, 0.5897, 0.01129, 0.6124, 0.01123, 0.0587, 0.1734, 0.0496, 0.1748, 0.03689, 0.1123, 0.04779, 0.1106, 0.5908, 0.1583, 0.5416, 0.1581, 0.5308, 0.01106, 0.5897, 0.01129, 0.631, 0.1582, 0.6098, 0.1582, 0.6124, 0.01123, 0.6379, 0.01116, 0.08386, 0.1696, 0.06683, 0.1722, 0.05752, 0.1091, 0.07792, 0.106, 0.3387, 0.8265, 0.3385, 0.8263, 0.3385, 0.8263, 0.3386, 0.8264, 0.7422, 0.5785, 0.7423, 0.5786, 0.7422, 0.5786, 0.7422, 0.5785, 0.7341, 0.5855, 0.7378, 0.5685, 0.7422, 0.5785, 0.7422, 0.5786, 0.3208, 0.8097, 0.3598, 0.767, 0.3387, 0.8265, 0.3386, 0.8264, 0.3288, 0.8448, 0.3208, 0.8097, 0.3386, 0.8264, 0.3385, 0.8263, 0.7655, 0.5558, 0.755, 0.6078, 0.7423, 0.5786, 0.7422, 0.5785, 0.7378, 0.5685, 0.7655, 0.5558, 0.7422, 0.5785, 0.7422, 0.5785, 0.755, 0.6078, 0.7341, 0.5855, 0.7422, 0.5786, 0.7423, 0.5786, 0.8644, 0.4509, 0.8429, 0.452, 0.7653, 0.6578, 0.8681, 0.6665, 0.8644, 0.4509, 0.8758, 0.4507, 0.8796, 0.6663, 0.8681, 0.6665, 0.8758, 0.4507, 0.8973, 0.4511, 0.982, 0.654, 0.8796, 0.6663])
me_cylinder.materials.append(mat_anikin)
me_cylinder.update()
arm_armature_001 = bpy.data.armatures.new('Armature.001')  # bones are not reproduced

# ---- objects
ob_armature = bpy.data.objects.new('Armature', arm_armature_001)
ob_cylinder = bpy.data.objects.new('Cylinder', me_cylinder)

# ---- transforms, parenting, visibility, modifiers, constraints
ob_armature.location = (0.0, 0.0, 0.0)
ob_armature.show_in_front = True
ob_cylinder.parent = ob_armature
ob_cylinder.location = (0.3902, -8.57, 8.603)
ob_cylinder.scale = (0.2773, 0.2773, 5.229)
_vg = ob_cylinder.vertex_groups.new(name='Bone')
for _i, _w in zip([69, 71, 72, 73, 74, 75, 76, 77, 78, 85, 87, 88, 89, 90, 91, 92, 93, 94, 95, 102, 103, 104, 105, 109, 114, 115, 119, 121, 122, 125, 126, 160, 161, 163, 164, 167, 169, 170, 171, 172, 173, 174, 175, 180, 181, 186, 187, 188, 189, 192, 193, 194, 202, 204, 229, 230, 231], [0.691, 0.4672, 0.4672, 0.7316, 0.6473, 0.5356, 0.5206, 0.6903, 0.6473, 0.6016, 0.3674, 0.3674, 0.5761, 0.5761, 0.8197, 0.7541, 0.7676, 0.6403, 0.6355, 0.706, 0.7784, 0.7193, 0.8686, 0.7496, 0.8407, 0.8407, 0.1127, 0.9024, 0.9024, 0.06336, 0.1017, 0.2513, 0.7979, 0.7178, 0.6903, 0.6925, 0.9086, 0.8778, 0.1899, 0.2563, 0.824, 0.7541, 0.7676, 0.768, 0.7392, 0.5409, 0.6187, 0.6946, 0.8469, 0.01738, 0.1494, 0.001222, 0.82, 0.248, 0.2513, 0.7496, 0.82]): _vg.add([_i], _w, 'REPLACE')
_vg = ob_cylinder.vertex_groups.new(name='Bone.001')
for _i, _w in zip([69, 107, 151, 169, 170, 196], [0.1916, 0.887, 0.8121, 0.4902, 0.41, 0.201]): _vg.add([_i], _w, 'REPLACE')
_vg = ob_cylinder.vertex_groups.new(name='Bone.003')
for _i, _w in zip([107, 116, 124, 138, 139, 141, 151, 196], [0.8887, 0.2514, 0.09961, 0.1327, 0.8548, 0.6319, 0.8364, 0.01813]): _vg.add([_i], _w, 'REPLACE')
_vg = ob_cylinder.vertex_groups.new(name='Bone.004')
for _i, _w in zip([138, 139, 140, 141, 142, 143, 144, 145, 146, 147, 148, 149], [0.5815, 0.9314, 0.4817, 0.8304, 0.9931, 0.5315, 0.6299, 0.5148, 0.4127, 0.7739, 0.4298, 0.7596]): _vg.add([_i], _w, 'REPLACE')
_vg = ob_cylinder.vertex_groups.new(name='Bone.002')
for _i, _w in zip([150, 161, 169, 170, 191], [0.5731, 0.07169, 0.392, 0.1889, 0.6822]): _vg.add([_i], _w, 'REPLACE')
_vg = ob_cylinder.vertex_groups.new(name='left_arm')
for _i, _w in zip([150, 191, 201, 216, 217, 218, 219], [0.7161, 0.774, 0.474, 0.1415, 0.8192, 0.1363, 0.7679]): _vg.add([_i], _w, 'REPLACE')
_vg = ob_cylinder.vertex_groups.new(name='left_forarm')
for _i, _w in zip([0, 1, 2, 3, 4, 5, 6, 7, 8, 9, 10, 11, 12, 13, 14, 15, 16, 17, 18, 19, 20, 21, 22, 23, 24, 25, 26, 27, 28, 29, 30, 31, 32, 33, 34, 35, 36, 37, 38, 39, 40, 41, 42, 43, 44, 45, 46, 47, 48, 49, 50, 51, 52, 53, 54, 55, 56, 57, 58, 59, 60, 61, 62, 63, 216, 217, 218, 219, 220, 221, 222, 223, 224, 225, 226, 227], [0.9199, 0.9964, 0.8981, 1.0, 0.8721, 1.0, 0.8432, 0.9997, 0.8134, 0.9999, 0.7851, 1.0, 0.7608, 0.9765, 0.7427, 0.976, 0.7324, 0.991, 0.7306, 0.9729, 0.7372, 0.9932, 0.7491, 0.9915, 0.7649, 0.9997, 0.7839, 0.85, 0.8053, 0.8749, 0.828, 0.9446, 0.8509, 0.9864, 0.8729, 0.985, 0.8933, 0.7259, 0.9113, 0.6177, 0.9263, 0.9999, 0.938, 0.9959, 0.9464, 1.0, 0.9521, 0.9282, 0.9566, 1.0, 0.9601, 0.9991, 0.9623, 0.9938, 0.9628, 0.9968, 0.9612, 0.9959, 0.9569, 0.9976, 0.949, 0.9994, 0.9368, 0.9878, 0.5207, 0.8976, 0.5187, 0.8707, 0.9993, 0.5156, 0.9957, 0.5258, 0.8904, 0.7813, 0.9914, 0.7669]): _vg.add([_i], _w, 'REPLACE')
_vg = ob_cylinder.vertex_groups.new(name='Bone.007')
for _i, _w in zip([69, 79, 82, 85, 96, 98, 128, 129, 131, 132, 135, 161, 165, 166, 167, 169, 170, 176, 178, 180, 181, 200, 209, 213, 215], [0.5202, 0.4287, 0.3988, 0.7917, 0.123, 0.9223, 0.327, 0.7356, 0.4899, 0.2851, 0.4469, 0.6799, 0.3895, 0.6228, 0.8631, 0.8988, 0.8565, 0.07696, 0.8517, 0.9774, 0.9625, 0.1663, 0.5504, 0.5369, 0.1234]): _vg.add([_i], _w, 'REPLACE')
_vg = ob_cylinder.vertex_groups.new(name='Bone.010')
for _i, _w in zip([64, 67, 71, 88, 89, 109, 114, 115, 121, 122, 123, 160, 190, 202, 248, 249, 250, 251, 252, 253, 255], [0.8931, 0.8931, 0.8517, 0.2429, 0.5609, 1.0, 0.4925, 0.9101, 0.6134, 0.9684, 1.0, 0.6052, 1.0, 1.0, 0.7989, 0.6657, 0.7621, 0.8856, 0.3528, 0.2874, 0.1776]): _vg.add([_i], _w, 'REPLACE')
_vg = ob_cylinder.vertex_groups.new(name='Bone.011')
for _i, _w in zip([240, 241, 242, 243, 244, 245, 246, 247, 248, 249, 250, 251, 252, 253, 254, 255, 264, 265, 266, 267, 268, 269, 270, 271, 283, 284, 285, 286], [1.0, 1.0, 1.0, 1.0, 0.8233, 0.6463, 0.9471, 0.8023, 0.9039, 0.7945, 0.8769, 0.9698, 0.5261, 0.4683, 0.1332, 0.3677, 0.7502, 0.9872, 1.0, 0.8838, 0.8941, 1.0, 1.0, 1.0, 0.9995, 0.937, 0.844, 1.0]): _vg.add([_i], _w, 'REPLACE')
_vg = ob_cylinder.vertex_groups.new(name='Bone.013')
for _i, _w in zip([0, 2, 4, 65, 68, 70, 72, 74, 81, 87, 90, 95, 101, 104, 106, 107, 108, 110, 111, 114, 115, 116, 117, 121, 122, 124, 125, 126, 130, 151, 156, 157, 163, 168, 176, 180, 181, 183, 186, 188, 196, 198, 200, 202, 203, 205, 207, 212, 214, 215, 221, 223, 228, 229, 230, 231, 247, 248, 249, 256, 257, 258, 259, 260, 261, 262, 263, 273, 277, 281, 287], [0.00407, 0.009942, 0.00216, 0.7561, 0.0, 0.0, 0.5187, 0.0, 0.0, 0.1099, 0.4866, 0.0, 0.0, 0.0, 0.194, 0.0, 6.959e-11, 0.0, 0.0, 0.867, 0.4387, 0.0, 0.9015, 0.005063, 0.06721, 0.0, 0.0, 0.0, 0.0, 0.0, 0.0, 0.0, 0.0, 0.0, 0.0, 0.0, 0.0, 0.0, 0.0, 0.0, 0.0, 0.0, 0.0, 0.0, 0.0, 0.0, 0.0, 0.0, 0.0, 0.0, 0.0, 0.01208, 0.8124, 0.0492, 0.9645, 0.5259, 0.0, 0.0, 0.0, 0.9991, 0.005942, 0.009044, 0.1606, 0.3587, 0.9165, 0.2321, 0.7373, 0.0, 0.0, 0.0, 0.0]): _vg.add([_i], _w, 'REPLACE')
_vg = ob_cylinder.vertex_groups.new(name='Group')
for _i, _w in zip([91, 173], [0.0, 0.0]): _vg.add([_i], _w, 'REPLACE')
_vg = ob_cylinder.vertex_groups.new(name='Bone.014')
for _i, _w in zip([232, 233, 234, 235, 236, 237, 238, 239, 256, 257, 258, 260, 261, 262, 263, 272, 273, 274, 275, 276, 277, 278, 279, 280, 281, 282, 287], [0.7455, 0.9611, 1.0, 0.9795, 0.984, 0.9701, 0.4033, 0.7624, 1.0, 1.0, 0.6567, 1.0, 0.7516, 0.9482, 0.3777, 0.7506, 0.8218, 1.0, 0.6612, 1.0, 0.9814, 0.7749, 0.9995, 0.9938, 1.0, 0.9996, 0.6101]): _vg.add([_i], _w, 'REPLACE')
_vg = ob_cylinder.vertex_groups.new(name='right_foot')
_m = ob_cylinder.modifiers.new('Armature', 'ARMATURE')
_m.object = ob_armature

# ---- collection membership
col_collection.objects.link(ob_armature)
col_collection.objects.link(ob_cylinder)

# ---- scene / render settings (as saved in the file)
scene.frame_start = 1; scene.frame_end = 13; scene.frame_set(12)
scene.render.engine = 'BLENDER_EEVEE_NEXT'
bpy.context.view_layer.update()

# ---- added for rendering (the .blend has no active camera and no usable light): camera, sun
cam_auto = bpy.data.cameras.new('AutoCamera')
cam_auto.lens = 50.0
cam_auto.sensor_width = 36.0
cam_auto.clip_end = 1000.0
ob_auto_camera = bpy.data.objects.new('AutoCamera', cam_auto)
scene.collection.objects.link(ob_auto_camera)
ob_auto_camera.location = (24.3112, -30.253, 21.8649)
ob_auto_camera.rotation_euler = (1.09748, -7.21219e-08, 0.694738)
scene.camera = ob_auto_camera
light_auto_sun = bpy.data.lights.new('AutoSun', 'SUN')
light_auto_sun.energy = 3.0
light_auto_sun.angle = 0.0523599
ob_auto_sun = bpy.data.objects.new('AutoSun', light_auto_sun)
scene.collection.objects.link(ob_auto_sun)
ob_auto_sun.rotation_euler = (0.872665, 0.174533, 0.523599)
bpy.context.view_layer.update()
